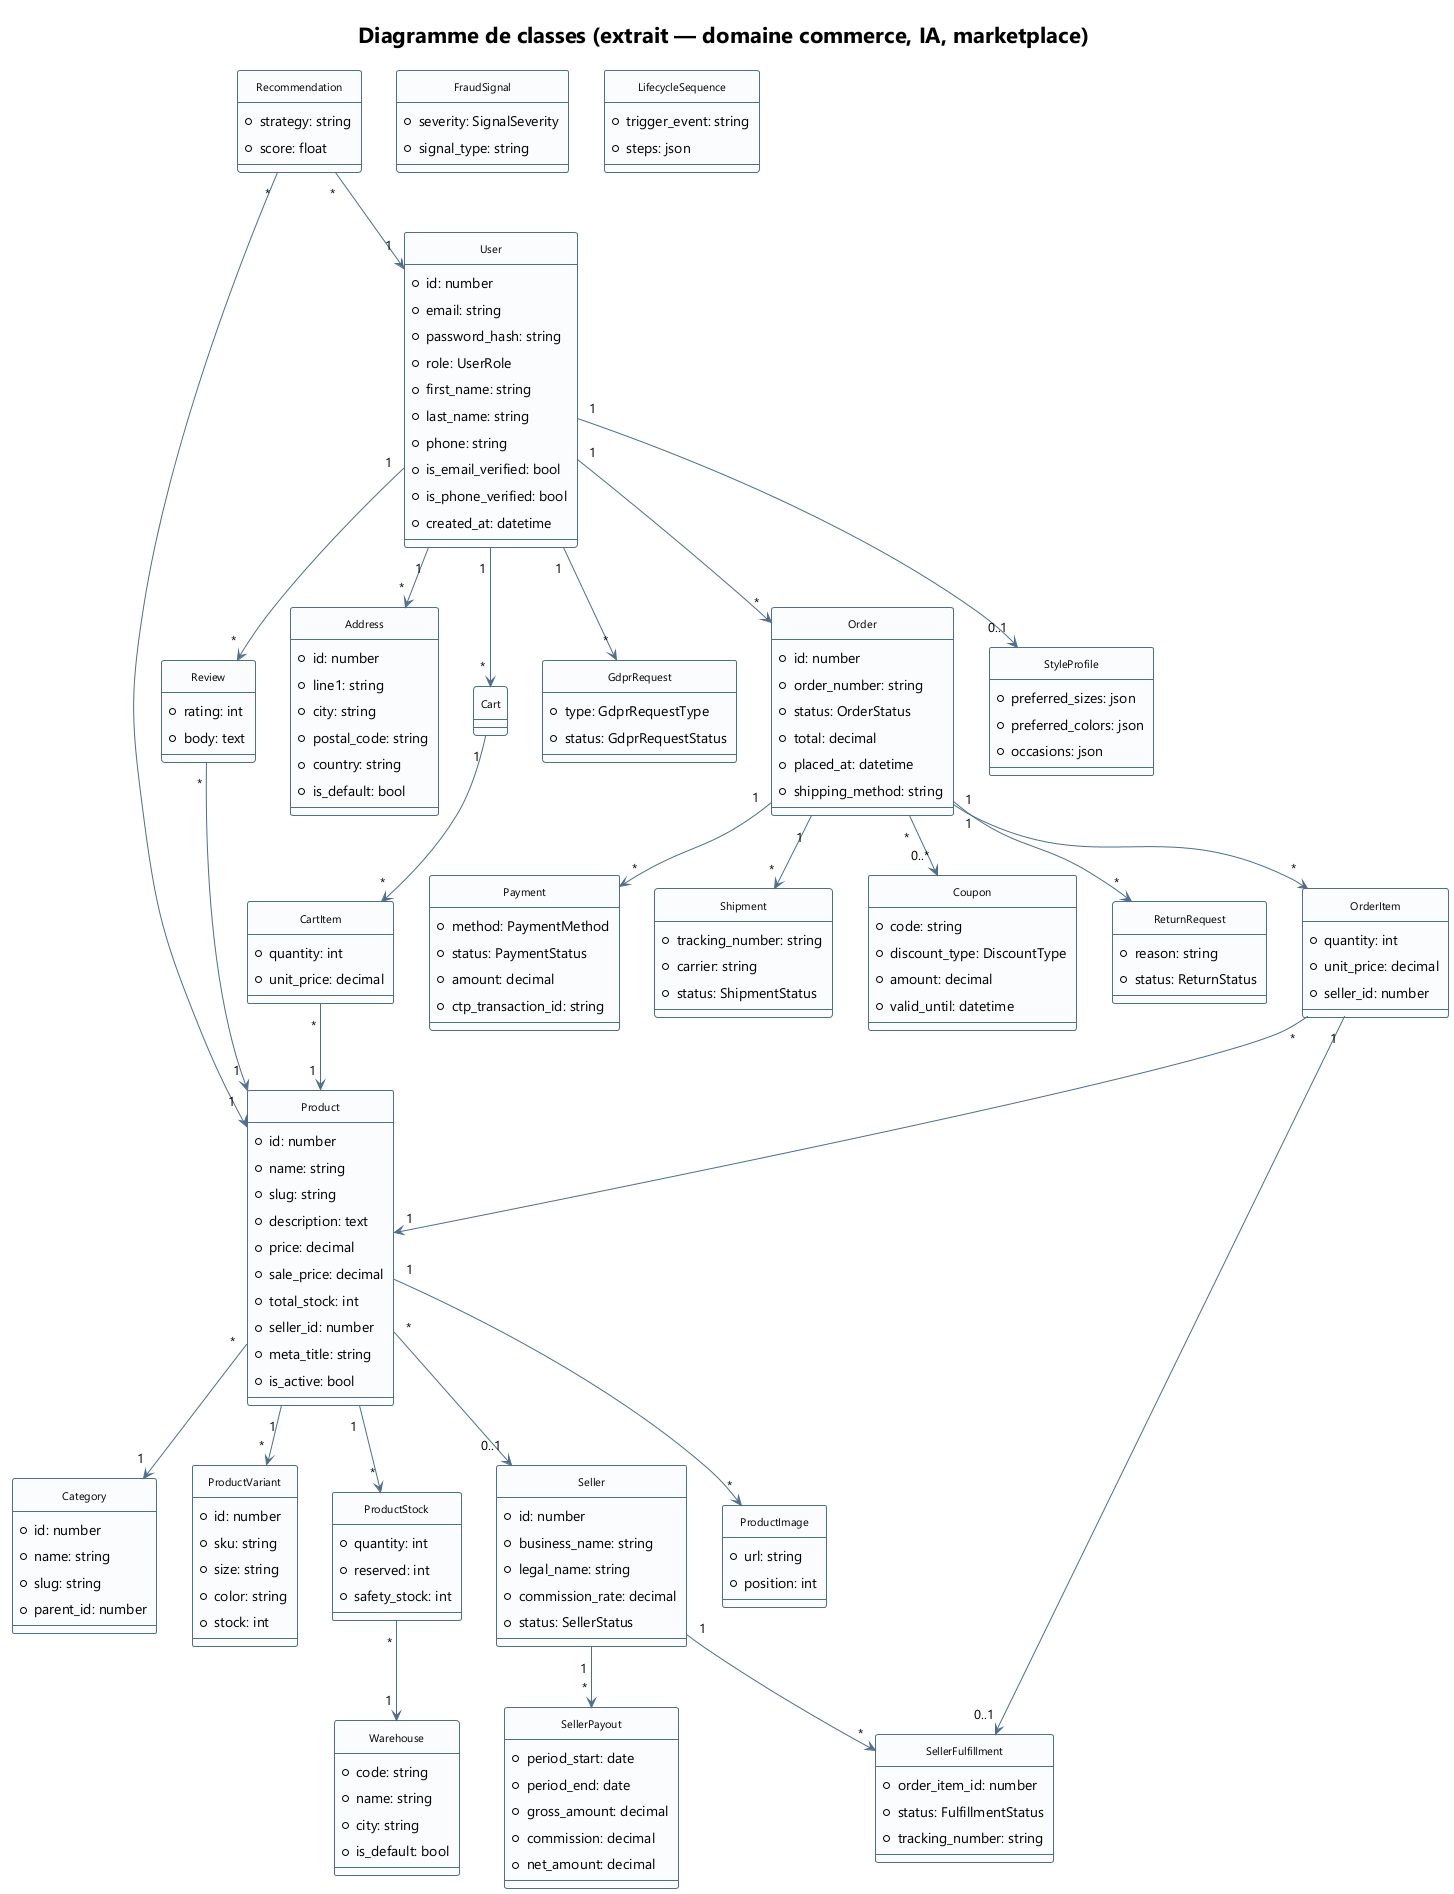

The diagram above was rendered by PlantUML. Its source (embedded in the PNG):
@startuml class_diagram
!theme plain
skinparam backgroundColor white
skinparam DefaultFontName "Segoe UI"
skinparam ClassFontSize 11
skinparam Padding 4
skinparam ClassBackgroundColor #FAFCFE
skinparam ClassBorderColor #4F6D8C
skinparam ArrowColor #4F6D8C
hide circle
title Diagramme de classes (extrait — domaine commerce, IA, marketplace)

class User {
  +id: number
  +email: string
  +password_hash: string
  +role: UserRole
  +first_name: string
  +last_name: string
  +phone: string
  +is_email_verified: bool
  +is_phone_verified: bool
  +created_at: datetime
}

class Address {
  +id: number
  +line1: string
  +city: string
  +postal_code: string
  +country: string
  +is_default: bool
}

class StyleProfile {
  +preferred_sizes: json
  +preferred_colors: json
  +occasions: json
}

class Product {
  +id: number
  +name: string
  +slug: string
  +description: text
  +price: decimal
  +sale_price: decimal
  +total_stock: int
  +seller_id: number
  +meta_title: string
  +is_active: bool
}

class ProductVariant {
  +id: number
  +sku: string
  +size: string
  +color: string
  +stock: int
}

class ProductImage {
  +url: string
  +position: int
}

class Category {
  +id: number
  +name: string
  +slug: string
  +parent_id: number
}

class Cart {
}

class CartItem {
  +quantity: int
  +unit_price: decimal
}

class Order {
  +id: number
  +order_number: string
  +status: OrderStatus
  +total: decimal
  +placed_at: datetime
  +shipping_method: string
}

class OrderItem {
  +quantity: int
  +unit_price: decimal
  +seller_id: number
}

class Payment {
  +method: PaymentMethod
  +status: PaymentStatus
  +amount: decimal
  +ctp_transaction_id: string
}

class Shipment {
  +tracking_number: string
  +carrier: string
  +status: ShipmentStatus
}

class Coupon {
  +code: string
  +discount_type: DiscountType
  +amount: decimal
  +valid_until: datetime
}

class Seller {
  +id: number
  +business_name: string
  +legal_name: string
  +commission_rate: decimal
  +status: SellerStatus
}

class SellerFulfillment {
  +order_item_id: number
  +status: FulfillmentStatus
  +tracking_number: string
}

class SellerPayout {
  +period_start: date
  +period_end: date
  +gross_amount: decimal
  +commission: decimal
  +net_amount: decimal
}

class Warehouse {
  +code: string
  +name: string
  +city: string
  +is_default: bool
}

class ProductStock {
  +quantity: int
  +reserved: int
  +safety_stock: int
}

class ReturnRequest {
  +reason: string
  +status: ReturnStatus
}

class Review {
  +rating: int
  +body: text
}

class GdprRequest {
  +type: GdprRequestType
  +status: GdprRequestStatus
}

class FraudSignal {
  +severity: SignalSeverity
  +signal_type: string
}

class Recommendation {
  +strategy: string
  +score: float
}

class LifecycleSequence {
  +trigger_event: string
  +steps: json
}

User "1" --> "*" Address
User "1" --> "0..1" StyleProfile
User "1" --> "*" Order
User "1" --> "*" Cart
User "1" --> "*" Review
User "1" --> "*" GdprRequest

Cart "1" --> "*" CartItem
CartItem "*" --> "1" Product

Product "*" --> "1" Category
Product "1" --> "*" ProductVariant
Product "1" --> "*" ProductImage
Product "*" --> "0..1" Seller
Product "1" --> "*" ProductStock
ProductStock "*" --> "1" Warehouse

Order "1" --> "*" OrderItem
Order "1" --> "*" Payment
Order "1" --> "*" Shipment
Order "1" --> "*" ReturnRequest
Order "*" --> "0..*" Coupon
OrderItem "*" --> "1" Product
OrderItem "1" --> "0..1" SellerFulfillment

Seller "1" --> "*" SellerPayout
Seller "1" --> "*" SellerFulfillment

Review "*" --> "1" Product
Recommendation "*" --> "1" User
Recommendation "*" --> "1" Product

@enduml